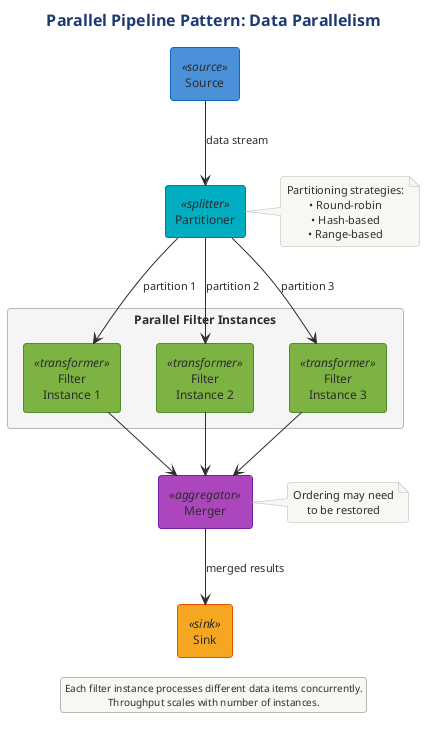

The diagram above was rendered by PlantUML. Its source (embedded in the PNG):
@startuml

!$SOURCE_COLOR = "#4A90D9"
!$TRANSFORMER_COLOR = "#7CB342"
!$SINK_COLOR = "#F5A623"
!$SPLITTER_COLOR = "#00ACC1"
!$AGGREGATOR_COLOR = "#AB47BC"
!$ERROR_COLOR = "#EF5350"
!$TEE_COLOR = "#FF7043"
!$NEUTRAL_COLOR = "#455A64"

skinparam component {
    BackgroundColor #7CB342
    FontColor white
    BorderColor #558B2F
    BorderThickness 1
}

skinparam component<<source>> {
    BackgroundColor #4A90D9
    BorderColor #1565C0
}

skinparam component<<sink>> {
    BackgroundColor #F5A623
    BorderColor #E65100
}

skinparam component<<transformer>> {
    BackgroundColor #7CB342
    BorderColor #558B2F
}

skinparam component<<splitter>> {
    BackgroundColor #00ACC1
    BorderColor #00838F
}

skinparam component<<aggregator>> {
    BackgroundColor #AB47BC
    BorderColor #7B1FA2
}

skinparam component<<error>> {
    BackgroundColor #EF5350
    BorderColor #C62828
}

skinparam component<<tee>> {
    BackgroundColor #FF7043
    BorderColor #D84315
}

skinparam arrow {
    Color #37474F
    FontColor #37474F
    Thickness 2
}

skinparam rectangle {
    BackgroundColor #FAFAFA
    BorderColor #90A4AE
    BorderThickness 1
}

skinparam package {
    BackgroundColor #F5F5F5
    BorderColor #666666
}

skinparam note {
    BackgroundColor #FFFDE7
    BorderColor #FBC02D
    FontSize 10
}

skinparam legend {
    BackgroundColor #FAFAFA
    BorderColor #BDBDBD
    FontSize 10
}

skinparam queue {
    BackgroundColor #FFF9C4
    BorderColor #F9A825
}



' Parallel Pipeline Pattern
' Shows data parallelism with replicated filter instances

!include ../../../../../../tooling/styles/plantuml/structural/component-diagram-style.iuml

title Parallel Pipeline Pattern: Data Parallelism

[Source] <<source>> as Source

[Partitioner] <<splitter>> as Partition

rectangle "Parallel Filter Instances" #F5F5F5 {
    [Filter\nInstance 1] <<transformer>> as F1
    [Filter\nInstance 2] <<transformer>> as F2
    [Filter\nInstance 3] <<transformer>> as F3
}

[Merger] <<aggregator>> as Merge

[Sink] <<sink>> as Sink

Source -down-> Partition : "data stream"

Partition -down-> F1 : "partition 1"
Partition -down-> F2 : "partition 2"
Partition -down-> F3 : "partition 3"

F1 -down-> Merge
F2 -down-> Merge
F3 -down-> Merge

Merge -down-> Sink : "merged results"

note right of Partition
    Partitioning strategies:
    • Round-robin
    • Hash-based
    • Range-based
end note

note right of Merge
    Ordering may need
    to be restored
end note

legend bottom
    Each filter instance processes different data items concurrently.
    Throughput scales with number of instances.
endlegend

@enduml